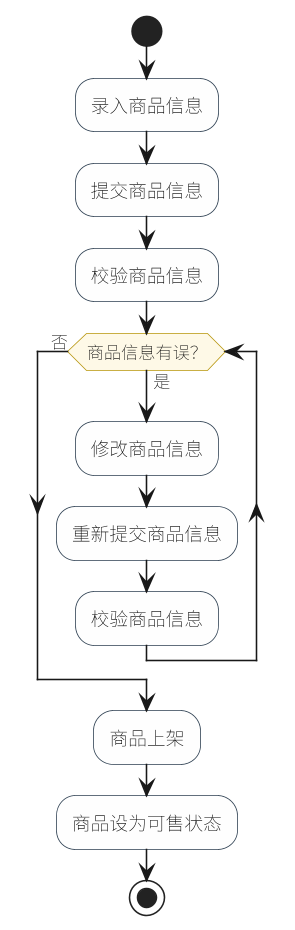

The diagram above was rendered by PlantUML. Its source (embedded in the PNG):
@startuml
skinparam defaultFontName "Noto Sans SC"
skinparam shadowing false
skinparam dpi 150
skinparam activity {
  BackgroundColor #FEFEFE
  BorderColor #2C3E50
  DiamondBackgroundColor #FEF9E7
  DiamondBorderColor #B7950B
}
start
:录入商品信息;
:提交商品信息;
:校验商品信息;
while (商品信息有误？) is (是)
  :修改商品信息;
  :重新提交商品信息;
  :校验商品信息;
endwhile (否)
:商品上架;
:商品设为可售状态;
stop
@enduml